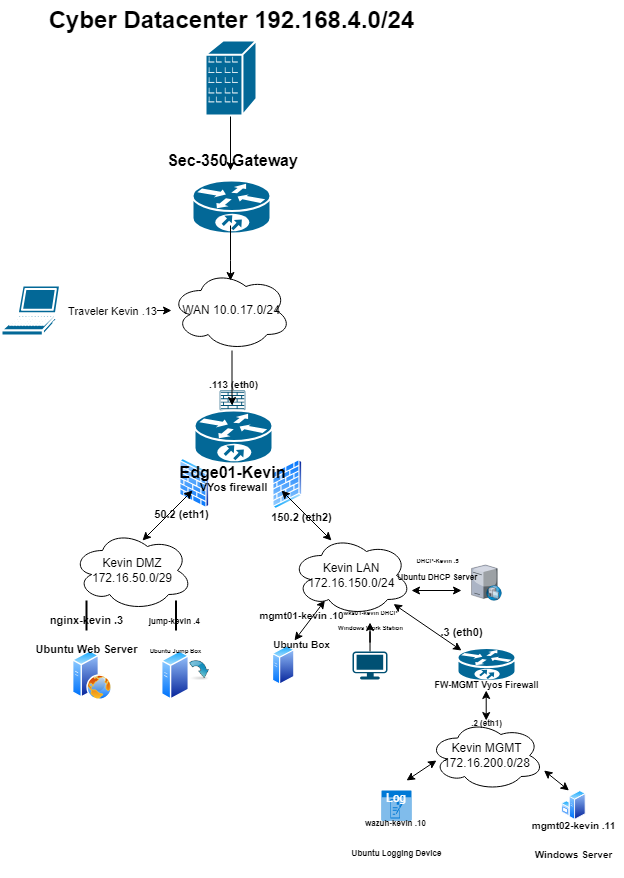

The diagram above was exported from draw.io. Its source (the exported page's mxGraphModel, read from the mxfile embedded in the PNG):
<mxGraphModel dx="1519" dy="918" grid="1" gridSize="10" guides="1" tooltips="1" connect="1" arrows="1" fold="1" page="1" pageScale="1" pageWidth="1100" pageHeight="850" background="none" math="0" shadow="0">
  <root>
    <mxCell id="0" />
    <mxCell id="1" parent="0" />
    <mxCell id="W5IFGEwTEMXcs34i7D1M-54" value="" style="sketch=0;points=[[0.015,0.015,0],[0.985,0.015,0],[0.985,0.985,0],[0.015,0.985,0],[0.25,0,0],[0.5,0,0],[0.75,0,0],[1,0.25,0],[1,0.5,0],[1,0.75,0],[0.75,1,0],[0.5,1,0],[0.25,1,0],[0,0.75,0],[0,0.5,0],[0,0.25,0]];verticalLabelPosition=bottom;html=1;verticalAlign=top;aspect=fixed;align=center;pointerEvents=1;shape=mxgraph.cisco19.rect;prIcon=firewall;fillColor=#FAFAFA;strokeColor=#005073;" vertex="1" parent="1">
      <mxGeometry x="358.2" y="390" width="25.6" height="20" as="geometry" />
    </mxCell>
    <mxCell id="W5IFGEwTEMXcs34i7D1M-53" value="" style="image;aspect=fixed;perimeter=ellipsePerimeter;html=1;align=center;shadow=0;dashed=0;spacingTop=3;image=img/lib/active_directory/firewall.svg;flipV=1;" vertex="1" parent="1">
      <mxGeometry x="411" y="458" width="30.5" height="50" as="geometry" />
    </mxCell>
    <mxCell id="W5IFGEwTEMXcs34i7D1M-45" value="" style="line;strokeWidth=2;direction=south;html=1;" vertex="1" parent="1">
      <mxGeometry x="309.5" y="600" width="10" height="30" as="geometry" />
    </mxCell>
    <mxCell id="W5IFGEwTEMXcs34i7D1M-40" value="" style="line;strokeWidth=2;direction=south;html=1;" vertex="1" parent="1">
      <mxGeometry x="220" y="600" width="10" height="30" as="geometry" />
    </mxCell>
    <mxCell id="W5IFGEwTEMXcs34i7D1M-51" value="" style="image;aspect=fixed;perimeter=ellipsePerimeter;html=1;align=center;shadow=0;dashed=0;spacingTop=3;image=img/lib/active_directory/firewall.svg;" vertex="1" parent="1">
      <mxGeometry x="318" y="458" width="30.5" height="50" as="geometry" />
    </mxCell>
    <mxCell id="W5IFGEwTEMXcs34i7D1M-1" value="" style="shape=mxgraph.cisco.routers.10700;sketch=0;html=1;pointerEvents=1;dashed=0;fillColor=#036897;strokeColor=#ffffff;strokeWidth=2;verticalLabelPosition=bottom;verticalAlign=top;align=center;outlineConnect=0;" vertex="1" parent="1">
      <mxGeometry x="331" y="180" width="78" height="53" as="geometry" />
    </mxCell>
    <mxCell id="W5IFGEwTEMXcs34i7D1M-6" value="" style="edgeStyle=orthogonalEdgeStyle;rounded=0;orthogonalLoop=1;jettySize=auto;html=1;" edge="1" parent="1" source="W5IFGEwTEMXcs34i7D1M-4">
      <mxGeometry relative="1" as="geometry">
        <mxPoint x="369" y="170" as="targetPoint" />
      </mxGeometry>
    </mxCell>
    <mxCell id="W5IFGEwTEMXcs34i7D1M-4" value="" style="shape=mxgraph.cisco.buildings.branch_office;sketch=0;html=1;pointerEvents=1;dashed=0;fillColor=#036897;strokeColor=#ffffff;strokeWidth=2;verticalLabelPosition=bottom;verticalAlign=top;align=center;outlineConnect=0;" vertex="1" parent="1">
      <mxGeometry x="344" y="40" width="51" height="75" as="geometry" />
    </mxCell>
    <mxCell id="W5IFGEwTEMXcs34i7D1M-7" value="Cyber Datacenter 192.168.4.0/24" style="text;strokeColor=none;fillColor=none;html=1;fontSize=24;fontStyle=1;verticalAlign=middle;align=center;" vertex="1" parent="1">
      <mxGeometry x="320" width="100" height="40" as="geometry" />
    </mxCell>
    <mxCell id="W5IFGEwTEMXcs34i7D1M-8" value="Sec-350 Gateway" style="text;strokeColor=none;fillColor=none;html=1;fontSize=16;fontStyle=1;verticalAlign=middle;align=center;" vertex="1" parent="1">
      <mxGeometry x="331" y="150" width="80" height="20" as="geometry" />
    </mxCell>
    <mxCell id="W5IFGEwTEMXcs34i7D1M-15" value="WAN 10.0.17.0/24" style="ellipse;shape=cloud;whiteSpace=wrap;html=1;" vertex="1" parent="1">
      <mxGeometry x="309.5" y="270" width="120" height="80" as="geometry" />
    </mxCell>
    <mxCell id="W5IFGEwTEMXcs34i7D1M-17" value="" style="shape=mxgraph.cisco.routers.10700;sketch=0;html=1;pointerEvents=1;dashed=0;fillColor=#036897;strokeColor=#ffffff;strokeWidth=2;verticalLabelPosition=bottom;verticalAlign=top;align=center;outlineConnect=0;" vertex="1" parent="1">
      <mxGeometry x="333" y="410" width="78" height="53" as="geometry" />
    </mxCell>
    <mxCell id="W5IFGEwTEMXcs34i7D1M-19" value="&lt;font style=&quot;font-size: 11px;&quot;&gt;VYos firewall&lt;/font&gt;" style="text;strokeColor=none;fillColor=none;html=1;fontSize=24;fontStyle=1;verticalAlign=middle;align=center;" vertex="1" parent="1">
      <mxGeometry x="322" y="463" width="100" height="40" as="geometry" />
    </mxCell>
    <mxCell id="W5IFGEwTEMXcs34i7D1M-20" value="&lt;font size=&quot;3&quot;&gt;Edge01-Kevin&lt;/font&gt;" style="text;strokeColor=none;fillColor=none;html=1;fontSize=24;fontStyle=1;verticalAlign=middle;align=center;" vertex="1" parent="1">
      <mxGeometry x="322" y="450" width="98" height="40" as="geometry" />
    </mxCell>
    <mxCell id="W5IFGEwTEMXcs34i7D1M-22" value="" style="edgeStyle=orthogonalEdgeStyle;rounded=0;orthogonalLoop=1;jettySize=auto;html=1;" edge="1" parent="1">
      <mxGeometry relative="1" as="geometry">
        <mxPoint x="369" y="225" as="sourcePoint" />
        <mxPoint x="369" y="280" as="targetPoint" />
        <Array as="points">
          <mxPoint x="369" y="260" />
          <mxPoint x="369" y="260" />
        </Array>
      </mxGeometry>
    </mxCell>
    <mxCell id="W5IFGEwTEMXcs34i7D1M-23" value="" style="edgeStyle=orthogonalEdgeStyle;rounded=0;orthogonalLoop=1;jettySize=auto;html=1;" edge="1" parent="1">
      <mxGeometry relative="1" as="geometry">
        <mxPoint x="370.5" y="350" as="sourcePoint" />
        <mxPoint x="370.5" y="405" as="targetPoint" />
      </mxGeometry>
    </mxCell>
    <mxCell id="W5IFGEwTEMXcs34i7D1M-25" value="&lt;font size=&quot;1&quot;&gt;.113 (eth0)&lt;/font&gt;" style="text;strokeColor=none;fillColor=none;html=1;fontSize=24;fontStyle=1;verticalAlign=middle;align=center;" vertex="1" parent="1">
      <mxGeometry x="322" y="360" width="100" height="40" as="geometry" />
    </mxCell>
    <mxCell id="W5IFGEwTEMXcs34i7D1M-26" value="Kevin DMZ 172.16.50.0/29" style="ellipse;shape=cloud;whiteSpace=wrap;html=1;" vertex="1" parent="1">
      <mxGeometry x="211" y="530" width="120" height="80" as="geometry" />
    </mxCell>
    <mxCell id="W5IFGEwTEMXcs34i7D1M-27" value="" style="endArrow=classic;startArrow=classic;html=1;rounded=0;" edge="1" parent="1">
      <mxGeometry width="50" height="50" relative="1" as="geometry">
        <mxPoint x="281" y="540" as="sourcePoint" />
        <mxPoint x="331" y="490" as="targetPoint" />
      </mxGeometry>
    </mxCell>
    <mxCell id="W5IFGEwTEMXcs34i7D1M-28" value="" style="endArrow=classic;startArrow=classic;html=1;rounded=0;" edge="1" parent="1">
      <mxGeometry width="50" height="50" relative="1" as="geometry">
        <mxPoint x="470" y="540" as="sourcePoint" />
        <mxPoint x="420" y="490" as="targetPoint" />
      </mxGeometry>
    </mxCell>
    <mxCell id="W5IFGEwTEMXcs34i7D1M-29" value="" style="endArrow=classic;html=1;rounded=0;" edge="1" parent="1">
      <mxGeometry relative="1" as="geometry">
        <mxPoint x="210" y="310" as="sourcePoint" />
        <mxPoint x="310" y="310" as="targetPoint" />
      </mxGeometry>
    </mxCell>
    <mxCell id="W5IFGEwTEMXcs34i7D1M-30" value="Traveler Kevin .13" style="edgeLabel;resizable=0;html=1;;align=center;verticalAlign=middle;" connectable="0" vertex="1" parent="W5IFGEwTEMXcs34i7D1M-29">
      <mxGeometry relative="1" as="geometry">
        <mxPoint x="-10" as="offset" />
      </mxGeometry>
    </mxCell>
    <mxCell id="W5IFGEwTEMXcs34i7D1M-32" value="" style="shape=mxgraph.cisco.computers_and_peripherals.laptop;sketch=0;html=1;pointerEvents=1;dashed=0;fillColor=#036897;strokeColor=#ffffff;strokeWidth=2;verticalLabelPosition=bottom;verticalAlign=top;align=center;outlineConnect=0;" vertex="1" parent="1">
      <mxGeometry x="140" y="285" width="60" height="50" as="geometry" />
    </mxCell>
    <mxCell id="W5IFGEwTEMXcs34i7D1M-33" value="&lt;font style=&quot;font-size: 11px;&quot;&gt;50.2 (eth1)&lt;/font&gt;" style="text;strokeColor=none;fillColor=none;html=1;fontSize=24;fontStyle=1;verticalAlign=middle;align=center;" vertex="1" parent="1">
      <mxGeometry x="300" y="500" width="40" height="20" as="geometry" />
    </mxCell>
    <mxCell id="W5IFGEwTEMXcs34i7D1M-37" value="&lt;font style=&quot;font-size: 11px;&quot;&gt;150.2 (eth2)&lt;/font&gt;" style="text;strokeColor=none;fillColor=none;html=1;fontSize=24;fontStyle=1;verticalAlign=middle;align=center;" vertex="1" parent="1">
      <mxGeometry x="420" y="503" width="40" height="20" as="geometry" />
    </mxCell>
    <mxCell id="W5IFGEwTEMXcs34i7D1M-42" value="" style="image;aspect=fixed;perimeter=ellipsePerimeter;html=1;align=center;shadow=0;dashed=0;spacingTop=3;image=img/lib/active_directory/web_server.svg;" vertex="1" parent="1">
      <mxGeometry x="211" y="650" width="40" height="50" as="geometry" />
    </mxCell>
    <mxCell id="W5IFGEwTEMXcs34i7D1M-43" value="" style="shape=image;html=1;verticalAlign=top;verticalLabelPosition=bottom;labelBackgroundColor=#ffffff;imageAspect=0;aspect=fixed;image=https://cdn3.iconfinder.com/data/icons/UltimateGnome/128x128/actions/go-jump.png" vertex="1" parent="1">
      <mxGeometry x="328" y="660" width="20" height="20" as="geometry" />
    </mxCell>
    <mxCell id="W5IFGEwTEMXcs34i7D1M-44" value="" style="image;aspect=fixed;perimeter=ellipsePerimeter;html=1;align=center;shadow=0;dashed=0;spacingTop=3;image=img/lib/active_directory/generic_server.svg;" vertex="1" parent="1">
      <mxGeometry x="300" y="650" width="28.000000000000004" height="50" as="geometry" />
    </mxCell>
    <mxCell id="W5IFGEwTEMXcs34i7D1M-47" value="&lt;span style=&quot;font-size: 11px;&quot;&gt;nginx-kevin .3&lt;/span&gt;&lt;div&gt;&lt;span style=&quot;font-size: 11px;&quot;&gt;Ubuntu Web Server&lt;/span&gt;&lt;/div&gt;" style="text;strokeColor=none;fillColor=none;html=1;fontSize=24;fontStyle=1;verticalAlign=middle;align=center;" vertex="1" parent="1">
      <mxGeometry x="205" y="620" width="40" height="20" as="geometry" />
    </mxCell>
    <mxCell id="W5IFGEwTEMXcs34i7D1M-49" value="&lt;font style=&quot;font-size: 8px;&quot;&gt;jump-kevin .4&amp;nbsp;&lt;/font&gt;&lt;div&gt;&lt;font style=&quot;font-size: 6px;&quot;&gt;Ubuntu Jump Box&lt;/font&gt;&lt;/div&gt;" style="text;strokeColor=none;fillColor=none;html=1;fontSize=24;fontStyle=1;verticalAlign=middle;align=center;spacing=0;" vertex="1" parent="1">
      <mxGeometry x="287.5" y="615" width="52.5" height="30" as="geometry" />
    </mxCell>
    <mxCell id="W5IFGEwTEMXcs34i7D1M-50" value="Kevin LAN 172.16.150.0/24" style="ellipse;shape=cloud;whiteSpace=wrap;html=1;" vertex="1" parent="1">
      <mxGeometry x="430" y="535" width="120" height="80" as="geometry" />
    </mxCell>
    <mxCell id="W5IFGEwTEMXcs34i7D1M-56" value="" style="shape=mxgraph.cisco.routers.10700;sketch=0;html=1;pointerEvents=1;dashed=0;fillColor=#036897;strokeColor=#ffffff;strokeWidth=2;verticalLabelPosition=bottom;verticalAlign=top;align=center;outlineConnect=0;" vertex="1" parent="1">
      <mxGeometry x="596" y="647.5" width="58" height="33" as="geometry" />
    </mxCell>
    <mxCell id="W5IFGEwTEMXcs34i7D1M-75" value="" style="edgeStyle=orthogonalEdgeStyle;rounded=0;orthogonalLoop=1;jettySize=auto;html=1;" edge="1" parent="1" source="W5IFGEwTEMXcs34i7D1M-57" target="W5IFGEwTEMXcs34i7D1M-66">
      <mxGeometry relative="1" as="geometry" />
    </mxCell>
    <mxCell id="W5IFGEwTEMXcs34i7D1M-57" value="" style="points=[[0.03,0.03,0],[0.5,0,0],[0.97,0.03,0],[1,0.4,0],[0.97,0.745,0],[0.5,1,0],[0.03,0.745,0],[0,0.4,0]];verticalLabelPosition=bottom;sketch=0;html=1;verticalAlign=top;aspect=fixed;align=center;pointerEvents=1;shape=mxgraph.cisco19.workstation;fillColor=#005073;strokeColor=none;" vertex="1" parent="1">
      <mxGeometry x="491" y="651" width="35" height="28" as="geometry" />
    </mxCell>
    <mxCell id="W5IFGEwTEMXcs34i7D1M-58" value="" style="image;aspect=fixed;perimeter=ellipsePerimeter;html=1;align=center;shadow=0;dashed=0;spacingTop=3;image=img/lib/active_directory/generic_server.svg;" vertex="1" parent="1">
      <mxGeometry x="411" y="645" width="22.4" height="40" as="geometry" />
    </mxCell>
    <mxCell id="W5IFGEwTEMXcs34i7D1M-59" value="" style="verticalLabelPosition=bottom;sketch=0;aspect=fixed;html=1;verticalAlign=top;strokeColor=none;align=center;outlineConnect=0;shape=mxgraph.citrix.dhcp_server;" vertex="1" parent="1">
      <mxGeometry x="610" y="564.47" width="30" height="35.53" as="geometry" />
    </mxCell>
    <mxCell id="W5IFGEwTEMXcs34i7D1M-60" value="" style="endArrow=classic;startArrow=classic;html=1;rounded=0;" edge="1" parent="1">
      <mxGeometry width="50" height="50" relative="1" as="geometry">
        <mxPoint x="433" y="640" as="sourcePoint" />
        <mxPoint x="463.4" y="600" as="targetPoint" />
      </mxGeometry>
    </mxCell>
    <mxCell id="W5IFGEwTEMXcs34i7D1M-61" value="" style="endArrow=classic;startArrow=classic;html=1;rounded=0;" edge="1" parent="1">
      <mxGeometry width="50" height="50" relative="1" as="geometry">
        <mxPoint x="550" y="590" as="sourcePoint" />
        <mxPoint x="600" y="590" as="targetPoint" />
      </mxGeometry>
    </mxCell>
    <mxCell id="W5IFGEwTEMXcs34i7D1M-63" value="" style="endArrow=classic;startArrow=classic;html=1;rounded=0;" edge="1" parent="1" source="W5IFGEwTEMXcs34i7D1M-50">
      <mxGeometry width="50" height="50" relative="1" as="geometry">
        <mxPoint x="550" y="620" as="sourcePoint" />
        <mxPoint x="600" y="650" as="targetPoint" />
      </mxGeometry>
    </mxCell>
    <mxCell id="W5IFGEwTEMXcs34i7D1M-65" value="&lt;font size=&quot;1&quot;&gt;mgmt01-kevin .10&lt;/font&gt;&lt;div&gt;&lt;font size=&quot;1&quot;&gt;Ubuntu Box&lt;/font&gt;&lt;/div&gt;" style="text;strokeColor=none;fillColor=none;html=1;fontSize=24;fontStyle=1;verticalAlign=middle;align=center;" vertex="1" parent="1">
      <mxGeometry x="414" y="615" width="52" height="20" as="geometry" />
    </mxCell>
    <mxCell id="W5IFGEwTEMXcs34i7D1M-66" value="&lt;span style=&quot;font-size: 6px;&quot;&gt;wks01-kevin DHCP&lt;/span&gt;&lt;div style=&quot;line-height: 0%;&quot;&gt;&lt;span style=&quot;font-size: 6px;&quot;&gt;Windows Work Station&lt;/span&gt;&lt;/div&gt;" style="text;strokeColor=none;fillColor=none;html=1;fontSize=24;fontStyle=1;verticalAlign=middle;align=center;" vertex="1" parent="1">
      <mxGeometry x="478.5" y="600" width="60" height="22" as="geometry" />
    </mxCell>
    <mxCell id="W5IFGEwTEMXcs34i7D1M-68" value="&lt;font style=&quot;font-size: 6px;&quot;&gt;DHCP-Kevin .5&lt;/font&gt;&lt;div style=&quot;line-height: 20%;&quot;&gt;&lt;font style=&quot;font-size: 8px;&quot;&gt;Ubuntu DHCP Server&lt;/font&gt;&lt;/div&gt;" style="text;strokeColor=none;fillColor=none;html=1;fontSize=24;fontStyle=1;verticalAlign=middle;align=center;" vertex="1" parent="1">
      <mxGeometry x="550" y="550" width="51.5" height="20" as="geometry" />
    </mxCell>
    <mxCell id="W5IFGEwTEMXcs34i7D1M-69" value="&lt;font style=&quot;font-size: 11px;&quot;&gt;.3 (eth0)&lt;/font&gt;" style="text;strokeColor=none;fillColor=none;html=1;fontSize=24;fontStyle=1;verticalAlign=middle;align=center;" vertex="1" parent="1">
      <mxGeometry x="550" y="607.5" width="100" height="40" as="geometry" />
    </mxCell>
    <mxCell id="W5IFGEwTEMXcs34i7D1M-70" value="&lt;font style=&quot;font-size: 9px;&quot;&gt;FW-MGMT Vyos Firewall&lt;/font&gt;" style="text;strokeColor=none;fillColor=none;html=1;fontSize=24;fontStyle=1;verticalAlign=middle;align=center;" vertex="1" parent="1">
      <mxGeometry x="575" y="660" width="100" height="40" as="geometry" />
    </mxCell>
    <mxCell id="W5IFGEwTEMXcs34i7D1M-73" value="Kevin MGMT 172.16.200.0/28" style="ellipse;shape=cloud;whiteSpace=wrap;html=1;" vertex="1" parent="1">
      <mxGeometry x="567.5" y="720" width="115" height="70" as="geometry" />
    </mxCell>
    <mxCell id="W5IFGEwTEMXcs34i7D1M-77" value="" style="endArrow=classic;startArrow=classic;html=1;rounded=0;" edge="1" parent="1">
      <mxGeometry width="50" height="50" relative="1" as="geometry">
        <mxPoint x="624.71" y="720" as="sourcePoint" />
        <mxPoint x="624.71" y="690" as="targetPoint" />
      </mxGeometry>
    </mxCell>
    <mxCell id="W5IFGEwTEMXcs34i7D1M-78" value="&lt;p style=&quot;line-height: 90%;&quot;&gt;&lt;font style=&quot;font-size: 8px;&quot;&gt;.2 (eth1)&lt;/font&gt;&lt;/p&gt;" style="text;strokeColor=none;fillColor=none;html=1;fontSize=24;fontStyle=1;verticalAlign=middle;align=center;" vertex="1" parent="1">
      <mxGeometry x="605" y="710" width="40" height="20" as="geometry" />
    </mxCell>
    <mxCell id="W5IFGEwTEMXcs34i7D1M-79" value="" style="endArrow=classic;startArrow=classic;html=1;rounded=0;" edge="1" parent="1">
      <mxGeometry width="50" height="50" relative="1" as="geometry">
        <mxPoint x="545" y="780" as="sourcePoint" />
        <mxPoint x="575" y="760" as="targetPoint" />
      </mxGeometry>
    </mxCell>
    <mxCell id="W5IFGEwTEMXcs34i7D1M-80" value="" style="endArrow=classic;startArrow=classic;html=1;rounded=0;" edge="1" parent="1">
      <mxGeometry width="50" height="50" relative="1" as="geometry">
        <mxPoint x="682.5" y="770" as="sourcePoint" />
        <mxPoint x="707.5" y="790" as="targetPoint" />
      </mxGeometry>
    </mxCell>
    <mxCell id="W5IFGEwTEMXcs34i7D1M-81" value="" style="image;aspect=fixed;perimeter=ellipsePerimeter;html=1;align=center;shadow=0;dashed=0;spacingTop=3;image=img/lib/active_directory/windows_server.svg;" vertex="1" parent="1">
      <mxGeometry x="700" y="790" width="24.6" height="30" as="geometry" />
    </mxCell>
    <mxCell id="W5IFGEwTEMXcs34i7D1M-82" value="Log" style="html=1;whiteSpace=wrap;strokeColor=none;fillColor=#0079D6;labelPosition=center;verticalLabelPosition=middle;verticalAlign=top;align=center;fontSize=12;outlineConnect=0;spacingTop=-6;fontColor=#FFFFFF;sketch=0;shape=mxgraph.sitemap.log;" vertex="1" parent="1">
      <mxGeometry x="520" y="790" width="30" height="30" as="geometry" />
    </mxCell>
    <mxCell id="W5IFGEwTEMXcs34i7D1M-84" value="&lt;p style=&quot;line-height: 0%;&quot;&gt;&lt;font style=&quot;font-size: 8px;&quot;&gt;wazuh-kevin .10&amp;nbsp;&lt;/font&gt;&lt;/p&gt;&lt;p style=&quot;line-height: 0%;&quot;&gt;&lt;font style=&quot;font-size: 8px;&quot;&gt;Ubuntu Logging Device&lt;/font&gt;&lt;/p&gt;&lt;p&gt;&lt;/p&gt;" style="text;strokeColor=none;fillColor=none;html=1;fontSize=24;fontStyle=1;verticalAlign=middle;align=center;" vertex="1" parent="1">
      <mxGeometry x="498.13" y="820" width="73.75" height="30" as="geometry" />
    </mxCell>
    <mxCell id="W5IFGEwTEMXcs34i7D1M-85" value="&lt;font size=&quot;1&quot;&gt;mgmt02-kevin .11&lt;/font&gt;&lt;div&gt;&lt;font size=&quot;1&quot;&gt;Windows Server&lt;/font&gt;&lt;/div&gt;" style="text;strokeColor=none;fillColor=none;html=1;fontSize=24;fontStyle=1;verticalAlign=middle;align=center;" vertex="1" parent="1">
      <mxGeometry x="662.3" y="815" width="100" height="40" as="geometry" />
    </mxCell>
  </root>
</mxGraphModel>